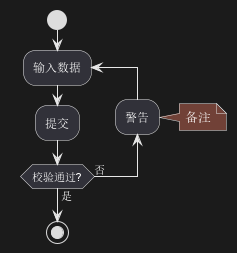

The diagram above was rendered by PlantUML. Its source (embedded in the PNG):
@startuml
start
repeat :输入数据;
:提交;
backward :警告;
note right: 备注
repeat while (校验通过?) is (否) not (是)
stop
@enduml